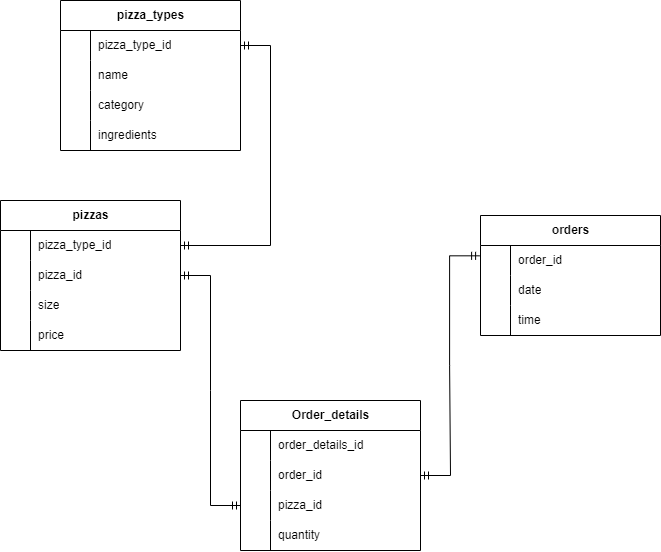

The diagram above was exported from draw.io. Its source (the exported page's mxGraphModel, read from the mxfile embedded in the PNG):
<mxGraphModel dx="1195" dy="643" grid="1" gridSize="10" guides="1" tooltips="1" connect="1" arrows="1" fold="1" page="1" pageScale="1" pageWidth="1100" pageHeight="850" math="0" shadow="0">
  <root>
    <mxCell id="0" />
    <mxCell id="1" parent="0" />
    <mxCell id="ZmcKBzTB2-7kp20NEd0L-39" value="Order_details" style="shape=table;startSize=30;container=1;collapsible=1;childLayout=tableLayout;fixedRows=1;rowLines=0;fontStyle=1;align=center;resizeLast=1;html=1;" vertex="1" parent="1">
      <mxGeometry x="430" y="490" width="180" height="150" as="geometry" />
    </mxCell>
    <mxCell id="ZmcKBzTB2-7kp20NEd0L-43" value="" style="shape=tableRow;horizontal=0;startSize=0;swimlaneHead=0;swimlaneBody=0;fillColor=none;collapsible=0;dropTarget=0;points=[[0,0.5],[1,0.5]];portConstraint=eastwest;top=0;left=0;right=0;bottom=0;" vertex="1" parent="ZmcKBzTB2-7kp20NEd0L-39">
      <mxGeometry y="30" width="180" height="30" as="geometry" />
    </mxCell>
    <mxCell id="ZmcKBzTB2-7kp20NEd0L-44" value="" style="shape=partialRectangle;connectable=0;fillColor=none;top=0;left=0;bottom=0;right=0;editable=1;overflow=hidden;whiteSpace=wrap;html=1;" vertex="1" parent="ZmcKBzTB2-7kp20NEd0L-43">
      <mxGeometry width="30" height="30" as="geometry">
        <mxRectangle width="30" height="30" as="alternateBounds" />
      </mxGeometry>
    </mxCell>
    <mxCell id="ZmcKBzTB2-7kp20NEd0L-45" value="order_details_id&lt;span style=&quot;white-space: pre;&quot;&gt;&#09;&lt;/span&gt;" style="shape=partialRectangle;connectable=0;fillColor=none;top=0;left=0;bottom=0;right=0;align=left;spacingLeft=6;overflow=hidden;whiteSpace=wrap;html=1;" vertex="1" parent="ZmcKBzTB2-7kp20NEd0L-43">
      <mxGeometry x="30" width="150" height="30" as="geometry">
        <mxRectangle width="150" height="30" as="alternateBounds" />
      </mxGeometry>
    </mxCell>
    <mxCell id="ZmcKBzTB2-7kp20NEd0L-46" value="" style="shape=tableRow;horizontal=0;startSize=0;swimlaneHead=0;swimlaneBody=0;fillColor=none;collapsible=0;dropTarget=0;points=[[0,0.5],[1,0.5]];portConstraint=eastwest;top=0;left=0;right=0;bottom=0;" vertex="1" parent="ZmcKBzTB2-7kp20NEd0L-39">
      <mxGeometry y="60" width="180" height="30" as="geometry" />
    </mxCell>
    <mxCell id="ZmcKBzTB2-7kp20NEd0L-47" value="" style="shape=partialRectangle;connectable=0;fillColor=none;top=0;left=0;bottom=0;right=0;editable=1;overflow=hidden;whiteSpace=wrap;html=1;" vertex="1" parent="ZmcKBzTB2-7kp20NEd0L-46">
      <mxGeometry width="30" height="30" as="geometry">
        <mxRectangle width="30" height="30" as="alternateBounds" />
      </mxGeometry>
    </mxCell>
    <mxCell id="ZmcKBzTB2-7kp20NEd0L-48" value="order_id" style="shape=partialRectangle;connectable=0;fillColor=none;top=0;left=0;bottom=0;right=0;align=left;spacingLeft=6;overflow=hidden;whiteSpace=wrap;html=1;" vertex="1" parent="ZmcKBzTB2-7kp20NEd0L-46">
      <mxGeometry x="30" width="150" height="30" as="geometry">
        <mxRectangle width="150" height="30" as="alternateBounds" />
      </mxGeometry>
    </mxCell>
    <mxCell id="ZmcKBzTB2-7kp20NEd0L-49" value="" style="shape=tableRow;horizontal=0;startSize=0;swimlaneHead=0;swimlaneBody=0;fillColor=none;collapsible=0;dropTarget=0;points=[[0,0.5],[1,0.5]];portConstraint=eastwest;top=0;left=0;right=0;bottom=0;" vertex="1" parent="ZmcKBzTB2-7kp20NEd0L-39">
      <mxGeometry y="90" width="180" height="30" as="geometry" />
    </mxCell>
    <mxCell id="ZmcKBzTB2-7kp20NEd0L-50" value="" style="shape=partialRectangle;connectable=0;fillColor=none;top=0;left=0;bottom=0;right=0;editable=1;overflow=hidden;whiteSpace=wrap;html=1;" vertex="1" parent="ZmcKBzTB2-7kp20NEd0L-49">
      <mxGeometry width="30" height="30" as="geometry">
        <mxRectangle width="30" height="30" as="alternateBounds" />
      </mxGeometry>
    </mxCell>
    <mxCell id="ZmcKBzTB2-7kp20NEd0L-51" value="pizza_id" style="shape=partialRectangle;connectable=0;fillColor=none;top=0;left=0;bottom=0;right=0;align=left;spacingLeft=6;overflow=hidden;whiteSpace=wrap;html=1;" vertex="1" parent="ZmcKBzTB2-7kp20NEd0L-49">
      <mxGeometry x="30" width="150" height="30" as="geometry">
        <mxRectangle width="150" height="30" as="alternateBounds" />
      </mxGeometry>
    </mxCell>
    <mxCell id="ZmcKBzTB2-7kp20NEd0L-52" value="" style="shape=tableRow;horizontal=0;startSize=0;swimlaneHead=0;swimlaneBody=0;fillColor=none;collapsible=0;dropTarget=0;points=[[0,0.5],[1,0.5]];portConstraint=eastwest;top=0;left=0;right=0;bottom=0;" vertex="1" parent="ZmcKBzTB2-7kp20NEd0L-39">
      <mxGeometry y="120" width="180" height="30" as="geometry" />
    </mxCell>
    <mxCell id="ZmcKBzTB2-7kp20NEd0L-53" value="" style="shape=partialRectangle;connectable=0;fillColor=none;top=0;left=0;bottom=0;right=0;editable=1;overflow=hidden;whiteSpace=wrap;html=1;" vertex="1" parent="ZmcKBzTB2-7kp20NEd0L-52">
      <mxGeometry width="30" height="30" as="geometry">
        <mxRectangle width="30" height="30" as="alternateBounds" />
      </mxGeometry>
    </mxCell>
    <mxCell id="ZmcKBzTB2-7kp20NEd0L-54" value="quantity" style="shape=partialRectangle;connectable=0;fillColor=none;top=0;left=0;bottom=0;right=0;align=left;spacingLeft=6;overflow=hidden;whiteSpace=wrap;html=1;" vertex="1" parent="ZmcKBzTB2-7kp20NEd0L-52">
      <mxGeometry x="30" width="150" height="30" as="geometry">
        <mxRectangle width="150" height="30" as="alternateBounds" />
      </mxGeometry>
    </mxCell>
    <mxCell id="ZmcKBzTB2-7kp20NEd0L-56" value="orders" style="shape=table;startSize=30;container=1;collapsible=1;childLayout=tableLayout;fixedRows=1;rowLines=0;fontStyle=1;align=center;resizeLast=1;html=1;" vertex="1" parent="1">
      <mxGeometry x="670" y="305" width="180" height="120" as="geometry" />
    </mxCell>
    <mxCell id="ZmcKBzTB2-7kp20NEd0L-57" value="" style="shape=tableRow;horizontal=0;startSize=0;swimlaneHead=0;swimlaneBody=0;fillColor=none;collapsible=0;dropTarget=0;points=[[0,0.5],[1,0.5]];portConstraint=eastwest;top=0;left=0;right=0;bottom=0;" vertex="1" parent="ZmcKBzTB2-7kp20NEd0L-56">
      <mxGeometry y="30" width="180" height="30" as="geometry" />
    </mxCell>
    <mxCell id="ZmcKBzTB2-7kp20NEd0L-58" value="" style="shape=partialRectangle;connectable=0;fillColor=none;top=0;left=0;bottom=0;right=0;editable=1;overflow=hidden;whiteSpace=wrap;html=1;" vertex="1" parent="ZmcKBzTB2-7kp20NEd0L-57">
      <mxGeometry width="30" height="30" as="geometry">
        <mxRectangle width="30" height="30" as="alternateBounds" />
      </mxGeometry>
    </mxCell>
    <mxCell id="ZmcKBzTB2-7kp20NEd0L-59" value="order_id&lt;span style=&quot;white-space: pre;&quot;&gt;&#09;&lt;/span&gt;" style="shape=partialRectangle;connectable=0;fillColor=none;top=0;left=0;bottom=0;right=0;align=left;spacingLeft=6;overflow=hidden;whiteSpace=wrap;html=1;" vertex="1" parent="ZmcKBzTB2-7kp20NEd0L-57">
      <mxGeometry x="30" width="150" height="30" as="geometry">
        <mxRectangle width="150" height="30" as="alternateBounds" />
      </mxGeometry>
    </mxCell>
    <mxCell id="ZmcKBzTB2-7kp20NEd0L-60" value="" style="shape=tableRow;horizontal=0;startSize=0;swimlaneHead=0;swimlaneBody=0;fillColor=none;collapsible=0;dropTarget=0;points=[[0,0.5],[1,0.5]];portConstraint=eastwest;top=0;left=0;right=0;bottom=0;" vertex="1" parent="ZmcKBzTB2-7kp20NEd0L-56">
      <mxGeometry y="60" width="180" height="30" as="geometry" />
    </mxCell>
    <mxCell id="ZmcKBzTB2-7kp20NEd0L-61" value="" style="shape=partialRectangle;connectable=0;fillColor=none;top=0;left=0;bottom=0;right=0;editable=1;overflow=hidden;whiteSpace=wrap;html=1;" vertex="1" parent="ZmcKBzTB2-7kp20NEd0L-60">
      <mxGeometry width="30" height="30" as="geometry">
        <mxRectangle width="30" height="30" as="alternateBounds" />
      </mxGeometry>
    </mxCell>
    <mxCell id="ZmcKBzTB2-7kp20NEd0L-62" value="date" style="shape=partialRectangle;connectable=0;fillColor=none;top=0;left=0;bottom=0;right=0;align=left;spacingLeft=6;overflow=hidden;whiteSpace=wrap;html=1;" vertex="1" parent="ZmcKBzTB2-7kp20NEd0L-60">
      <mxGeometry x="30" width="150" height="30" as="geometry">
        <mxRectangle width="150" height="30" as="alternateBounds" />
      </mxGeometry>
    </mxCell>
    <mxCell id="ZmcKBzTB2-7kp20NEd0L-63" value="" style="shape=tableRow;horizontal=0;startSize=0;swimlaneHead=0;swimlaneBody=0;fillColor=none;collapsible=0;dropTarget=0;points=[[0,0.5],[1,0.5]];portConstraint=eastwest;top=0;left=0;right=0;bottom=0;" vertex="1" parent="ZmcKBzTB2-7kp20NEd0L-56">
      <mxGeometry y="90" width="180" height="30" as="geometry" />
    </mxCell>
    <mxCell id="ZmcKBzTB2-7kp20NEd0L-64" value="" style="shape=partialRectangle;connectable=0;fillColor=none;top=0;left=0;bottom=0;right=0;editable=1;overflow=hidden;whiteSpace=wrap;html=1;" vertex="1" parent="ZmcKBzTB2-7kp20NEd0L-63">
      <mxGeometry width="30" height="30" as="geometry">
        <mxRectangle width="30" height="30" as="alternateBounds" />
      </mxGeometry>
    </mxCell>
    <mxCell id="ZmcKBzTB2-7kp20NEd0L-65" value="time" style="shape=partialRectangle;connectable=0;fillColor=none;top=0;left=0;bottom=0;right=0;align=left;spacingLeft=6;overflow=hidden;whiteSpace=wrap;html=1;" vertex="1" parent="ZmcKBzTB2-7kp20NEd0L-63">
      <mxGeometry x="30" width="150" height="30" as="geometry">
        <mxRectangle width="150" height="30" as="alternateBounds" />
      </mxGeometry>
    </mxCell>
    <mxCell id="ZmcKBzTB2-7kp20NEd0L-69" value="pizza_types" style="shape=table;startSize=30;container=1;collapsible=1;childLayout=tableLayout;fixedRows=1;rowLines=0;fontStyle=1;align=center;resizeLast=1;html=1;" vertex="1" parent="1">
      <mxGeometry x="250" y="90" width="180" height="150" as="geometry" />
    </mxCell>
    <mxCell id="ZmcKBzTB2-7kp20NEd0L-70" value="" style="shape=tableRow;horizontal=0;startSize=0;swimlaneHead=0;swimlaneBody=0;fillColor=none;collapsible=0;dropTarget=0;points=[[0,0.5],[1,0.5]];portConstraint=eastwest;top=0;left=0;right=0;bottom=0;" vertex="1" parent="ZmcKBzTB2-7kp20NEd0L-69">
      <mxGeometry y="30" width="180" height="30" as="geometry" />
    </mxCell>
    <mxCell id="ZmcKBzTB2-7kp20NEd0L-71" value="" style="shape=partialRectangle;connectable=0;fillColor=none;top=0;left=0;bottom=0;right=0;editable=1;overflow=hidden;whiteSpace=wrap;html=1;" vertex="1" parent="ZmcKBzTB2-7kp20NEd0L-70">
      <mxGeometry width="30" height="30" as="geometry">
        <mxRectangle width="30" height="30" as="alternateBounds" />
      </mxGeometry>
    </mxCell>
    <mxCell id="ZmcKBzTB2-7kp20NEd0L-72" value="pizza_type_id" style="shape=partialRectangle;connectable=0;fillColor=none;top=0;left=0;bottom=0;right=0;align=left;spacingLeft=6;overflow=hidden;whiteSpace=wrap;html=1;" vertex="1" parent="ZmcKBzTB2-7kp20NEd0L-70">
      <mxGeometry x="30" width="150" height="30" as="geometry">
        <mxRectangle width="150" height="30" as="alternateBounds" />
      </mxGeometry>
    </mxCell>
    <mxCell id="ZmcKBzTB2-7kp20NEd0L-73" value="" style="shape=tableRow;horizontal=0;startSize=0;swimlaneHead=0;swimlaneBody=0;fillColor=none;collapsible=0;dropTarget=0;points=[[0,0.5],[1,0.5]];portConstraint=eastwest;top=0;left=0;right=0;bottom=0;" vertex="1" parent="ZmcKBzTB2-7kp20NEd0L-69">
      <mxGeometry y="60" width="180" height="30" as="geometry" />
    </mxCell>
    <mxCell id="ZmcKBzTB2-7kp20NEd0L-74" value="" style="shape=partialRectangle;connectable=0;fillColor=none;top=0;left=0;bottom=0;right=0;editable=1;overflow=hidden;whiteSpace=wrap;html=1;" vertex="1" parent="ZmcKBzTB2-7kp20NEd0L-73">
      <mxGeometry width="30" height="30" as="geometry">
        <mxRectangle width="30" height="30" as="alternateBounds" />
      </mxGeometry>
    </mxCell>
    <mxCell id="ZmcKBzTB2-7kp20NEd0L-75" value="name" style="shape=partialRectangle;connectable=0;fillColor=none;top=0;left=0;bottom=0;right=0;align=left;spacingLeft=6;overflow=hidden;whiteSpace=wrap;html=1;" vertex="1" parent="ZmcKBzTB2-7kp20NEd0L-73">
      <mxGeometry x="30" width="150" height="30" as="geometry">
        <mxRectangle width="150" height="30" as="alternateBounds" />
      </mxGeometry>
    </mxCell>
    <mxCell id="ZmcKBzTB2-7kp20NEd0L-76" value="" style="shape=tableRow;horizontal=0;startSize=0;swimlaneHead=0;swimlaneBody=0;fillColor=none;collapsible=0;dropTarget=0;points=[[0,0.5],[1,0.5]];portConstraint=eastwest;top=0;left=0;right=0;bottom=0;" vertex="1" parent="ZmcKBzTB2-7kp20NEd0L-69">
      <mxGeometry y="90" width="180" height="30" as="geometry" />
    </mxCell>
    <mxCell id="ZmcKBzTB2-7kp20NEd0L-77" value="" style="shape=partialRectangle;connectable=0;fillColor=none;top=0;left=0;bottom=0;right=0;editable=1;overflow=hidden;whiteSpace=wrap;html=1;" vertex="1" parent="ZmcKBzTB2-7kp20NEd0L-76">
      <mxGeometry width="30" height="30" as="geometry">
        <mxRectangle width="30" height="30" as="alternateBounds" />
      </mxGeometry>
    </mxCell>
    <mxCell id="ZmcKBzTB2-7kp20NEd0L-78" value="category" style="shape=partialRectangle;connectable=0;fillColor=none;top=0;left=0;bottom=0;right=0;align=left;spacingLeft=6;overflow=hidden;whiteSpace=wrap;html=1;" vertex="1" parent="ZmcKBzTB2-7kp20NEd0L-76">
      <mxGeometry x="30" width="150" height="30" as="geometry">
        <mxRectangle width="150" height="30" as="alternateBounds" />
      </mxGeometry>
    </mxCell>
    <mxCell id="ZmcKBzTB2-7kp20NEd0L-79" value="" style="shape=tableRow;horizontal=0;startSize=0;swimlaneHead=0;swimlaneBody=0;fillColor=none;collapsible=0;dropTarget=0;points=[[0,0.5],[1,0.5]];portConstraint=eastwest;top=0;left=0;right=0;bottom=0;" vertex="1" parent="ZmcKBzTB2-7kp20NEd0L-69">
      <mxGeometry y="120" width="180" height="30" as="geometry" />
    </mxCell>
    <mxCell id="ZmcKBzTB2-7kp20NEd0L-80" value="" style="shape=partialRectangle;connectable=0;fillColor=none;top=0;left=0;bottom=0;right=0;editable=1;overflow=hidden;whiteSpace=wrap;html=1;" vertex="1" parent="ZmcKBzTB2-7kp20NEd0L-79">
      <mxGeometry width="30" height="30" as="geometry">
        <mxRectangle width="30" height="30" as="alternateBounds" />
      </mxGeometry>
    </mxCell>
    <mxCell id="ZmcKBzTB2-7kp20NEd0L-81" value="ingredients" style="shape=partialRectangle;connectable=0;fillColor=none;top=0;left=0;bottom=0;right=0;align=left;spacingLeft=6;overflow=hidden;whiteSpace=wrap;html=1;" vertex="1" parent="ZmcKBzTB2-7kp20NEd0L-79">
      <mxGeometry x="30" width="150" height="30" as="geometry">
        <mxRectangle width="150" height="30" as="alternateBounds" />
      </mxGeometry>
    </mxCell>
    <mxCell id="ZmcKBzTB2-7kp20NEd0L-82" value="pizzas" style="shape=table;startSize=30;container=1;collapsible=1;childLayout=tableLayout;fixedRows=1;rowLines=0;fontStyle=1;align=center;resizeLast=1;html=1;" vertex="1" parent="1">
      <mxGeometry x="190" y="290" width="180" height="150" as="geometry" />
    </mxCell>
    <mxCell id="ZmcKBzTB2-7kp20NEd0L-83" value="" style="shape=tableRow;horizontal=0;startSize=0;swimlaneHead=0;swimlaneBody=0;fillColor=none;collapsible=0;dropTarget=0;points=[[0,0.5],[1,0.5]];portConstraint=eastwest;top=0;left=0;right=0;bottom=0;" vertex="1" parent="ZmcKBzTB2-7kp20NEd0L-82">
      <mxGeometry y="30" width="180" height="30" as="geometry" />
    </mxCell>
    <mxCell id="ZmcKBzTB2-7kp20NEd0L-84" value="" style="shape=partialRectangle;connectable=0;fillColor=none;top=0;left=0;bottom=0;right=0;editable=1;overflow=hidden;whiteSpace=wrap;html=1;" vertex="1" parent="ZmcKBzTB2-7kp20NEd0L-83">
      <mxGeometry width="30" height="30" as="geometry">
        <mxRectangle width="30" height="30" as="alternateBounds" />
      </mxGeometry>
    </mxCell>
    <mxCell id="ZmcKBzTB2-7kp20NEd0L-85" value="pizza_type_id" style="shape=partialRectangle;connectable=0;fillColor=none;top=0;left=0;bottom=0;right=0;align=left;spacingLeft=6;overflow=hidden;whiteSpace=wrap;html=1;" vertex="1" parent="ZmcKBzTB2-7kp20NEd0L-83">
      <mxGeometry x="30" width="150" height="30" as="geometry">
        <mxRectangle width="150" height="30" as="alternateBounds" />
      </mxGeometry>
    </mxCell>
    <mxCell id="ZmcKBzTB2-7kp20NEd0L-86" value="" style="shape=tableRow;horizontal=0;startSize=0;swimlaneHead=0;swimlaneBody=0;fillColor=none;collapsible=0;dropTarget=0;points=[[0,0.5],[1,0.5]];portConstraint=eastwest;top=0;left=0;right=0;bottom=0;" vertex="1" parent="ZmcKBzTB2-7kp20NEd0L-82">
      <mxGeometry y="60" width="180" height="30" as="geometry" />
    </mxCell>
    <mxCell id="ZmcKBzTB2-7kp20NEd0L-87" value="" style="shape=partialRectangle;connectable=0;fillColor=none;top=0;left=0;bottom=0;right=0;editable=1;overflow=hidden;whiteSpace=wrap;html=1;" vertex="1" parent="ZmcKBzTB2-7kp20NEd0L-86">
      <mxGeometry width="30" height="30" as="geometry">
        <mxRectangle width="30" height="30" as="alternateBounds" />
      </mxGeometry>
    </mxCell>
    <mxCell id="ZmcKBzTB2-7kp20NEd0L-88" value="pizza_id" style="shape=partialRectangle;connectable=0;fillColor=none;top=0;left=0;bottom=0;right=0;align=left;spacingLeft=6;overflow=hidden;whiteSpace=wrap;html=1;" vertex="1" parent="ZmcKBzTB2-7kp20NEd0L-86">
      <mxGeometry x="30" width="150" height="30" as="geometry">
        <mxRectangle width="150" height="30" as="alternateBounds" />
      </mxGeometry>
    </mxCell>
    <mxCell id="ZmcKBzTB2-7kp20NEd0L-89" value="" style="shape=tableRow;horizontal=0;startSize=0;swimlaneHead=0;swimlaneBody=0;fillColor=none;collapsible=0;dropTarget=0;points=[[0,0.5],[1,0.5]];portConstraint=eastwest;top=0;left=0;right=0;bottom=0;" vertex="1" parent="ZmcKBzTB2-7kp20NEd0L-82">
      <mxGeometry y="90" width="180" height="30" as="geometry" />
    </mxCell>
    <mxCell id="ZmcKBzTB2-7kp20NEd0L-90" value="" style="shape=partialRectangle;connectable=0;fillColor=none;top=0;left=0;bottom=0;right=0;editable=1;overflow=hidden;whiteSpace=wrap;html=1;" vertex="1" parent="ZmcKBzTB2-7kp20NEd0L-89">
      <mxGeometry width="30" height="30" as="geometry">
        <mxRectangle width="30" height="30" as="alternateBounds" />
      </mxGeometry>
    </mxCell>
    <mxCell id="ZmcKBzTB2-7kp20NEd0L-91" value="size" style="shape=partialRectangle;connectable=0;fillColor=none;top=0;left=0;bottom=0;right=0;align=left;spacingLeft=6;overflow=hidden;whiteSpace=wrap;html=1;" vertex="1" parent="ZmcKBzTB2-7kp20NEd0L-89">
      <mxGeometry x="30" width="150" height="30" as="geometry">
        <mxRectangle width="150" height="30" as="alternateBounds" />
      </mxGeometry>
    </mxCell>
    <mxCell id="ZmcKBzTB2-7kp20NEd0L-92" value="" style="shape=tableRow;horizontal=0;startSize=0;swimlaneHead=0;swimlaneBody=0;fillColor=none;collapsible=0;dropTarget=0;points=[[0,0.5],[1,0.5]];portConstraint=eastwest;top=0;left=0;right=0;bottom=0;" vertex="1" parent="ZmcKBzTB2-7kp20NEd0L-82">
      <mxGeometry y="120" width="180" height="30" as="geometry" />
    </mxCell>
    <mxCell id="ZmcKBzTB2-7kp20NEd0L-93" value="" style="shape=partialRectangle;connectable=0;fillColor=none;top=0;left=0;bottom=0;right=0;editable=1;overflow=hidden;whiteSpace=wrap;html=1;" vertex="1" parent="ZmcKBzTB2-7kp20NEd0L-92">
      <mxGeometry width="30" height="30" as="geometry">
        <mxRectangle width="30" height="30" as="alternateBounds" />
      </mxGeometry>
    </mxCell>
    <mxCell id="ZmcKBzTB2-7kp20NEd0L-94" value="price" style="shape=partialRectangle;connectable=0;fillColor=none;top=0;left=0;bottom=0;right=0;align=left;spacingLeft=6;overflow=hidden;whiteSpace=wrap;html=1;" vertex="1" parent="ZmcKBzTB2-7kp20NEd0L-92">
      <mxGeometry x="30" width="150" height="30" as="geometry">
        <mxRectangle width="150" height="30" as="alternateBounds" />
      </mxGeometry>
    </mxCell>
    <mxCell id="ZmcKBzTB2-7kp20NEd0L-95" value="" style="edgeStyle=entityRelationEdgeStyle;fontSize=12;html=1;endArrow=ERmandOne;startArrow=ERmandOne;rounded=0;exitX=-0.005;exitY=0.344;exitDx=0;exitDy=0;exitPerimeter=0;" edge="1" parent="1" source="ZmcKBzTB2-7kp20NEd0L-57" target="ZmcKBzTB2-7kp20NEd0L-46">
      <mxGeometry width="100" height="100" relative="1" as="geometry">
        <mxPoint x="630" y="350" as="sourcePoint" />
        <mxPoint x="600" y="350" as="targetPoint" />
      </mxGeometry>
    </mxCell>
    <mxCell id="ZmcKBzTB2-7kp20NEd0L-96" value="" style="edgeStyle=entityRelationEdgeStyle;fontSize=12;html=1;endArrow=ERmandOne;startArrow=ERmandOne;rounded=0;" edge="1" parent="1" source="ZmcKBzTB2-7kp20NEd0L-83" target="ZmcKBzTB2-7kp20NEd0L-70">
      <mxGeometry width="100" height="100" relative="1" as="geometry">
        <mxPoint x="769" y="250" as="sourcePoint" />
        <mxPoint x="590" y="285" as="targetPoint" />
      </mxGeometry>
    </mxCell>
    <mxCell id="ZmcKBzTB2-7kp20NEd0L-97" value="" style="edgeStyle=entityRelationEdgeStyle;fontSize=12;html=1;endArrow=ERmandOne;startArrow=ERmandOne;rounded=0;" edge="1" parent="1" source="ZmcKBzTB2-7kp20NEd0L-86" target="ZmcKBzTB2-7kp20NEd0L-49">
      <mxGeometry width="100" height="100" relative="1" as="geometry">
        <mxPoint x="870" y="565" as="sourcePoint" />
        <mxPoint x="620" y="555" as="targetPoint" />
      </mxGeometry>
    </mxCell>
  </root>
</mxGraphModel>